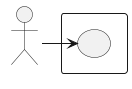

The diagram above was rendered by PlantUML. Its source (embedded in the PNG):
@startuml
skinparam wrapWidth 200
skinparam MaxMessageSize 150
top to bottom direction
skinparam packageStyle rectangle

actor "Tenant User" as CA_tenant_usr

rectangle "Sistema" {
    usecase "UC20 - Visualizzazione stato Gateway" as visualizzazione_stato_gateway
}

CA_tenant_usr -right-> visualizzazione_stato_gateway
@enduml